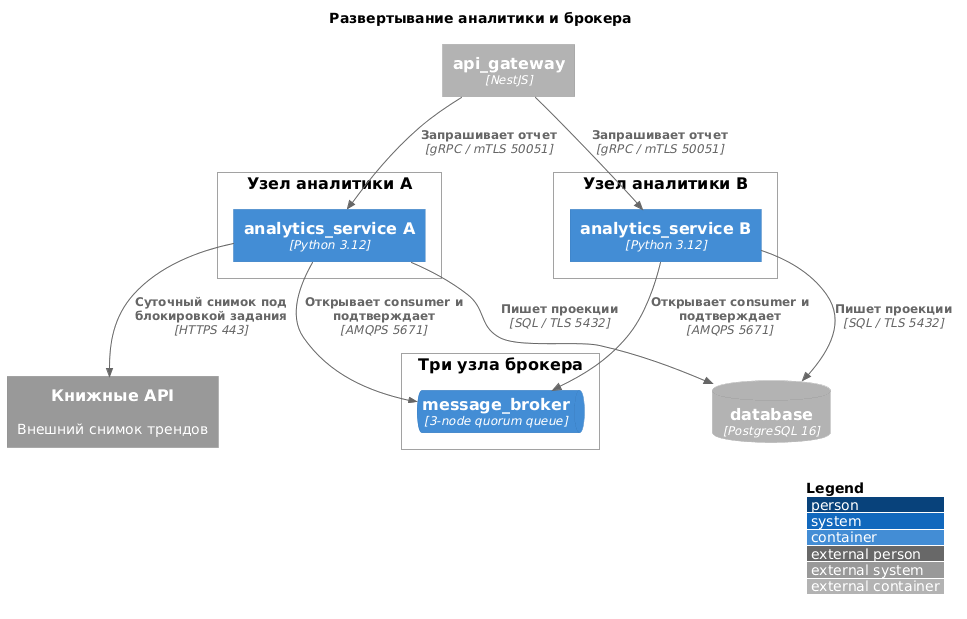

The diagram above was rendered by PlantUML. Its source (embedded in the PNG):
@startuml mironov-deployment
!include <C4/C4_Deployment>
LAYOUT_WITH_LEGEND()

title Развертывание аналитики и брокера

Deployment_Node(analytics_a, "Узел аналитики A") {
  Container(analytics_service_a, "analytics_service A", "Python 3.12")
}
Deployment_Node(analytics_b, "Узел аналитики B") {
  Container(analytics_service_b, "analytics_service B", "Python 3.12")
}
Deployment_Node(broker_cluster, "Три узла брокера") {
  ContainerQueue(message_broker, "message_broker", "3-node quorum queue")
}
ContainerDb_Ext(database, "database", "PostgreSQL 16")
Container_Ext(api_gateway, "api_gateway", "NestJS")
System_Ext(trends_api, "Книжные API", "Внешний снимок трендов")
Rel(analytics_service_a, message_broker, "Открывает consumer и подтверждает", "AMQPS 5671")
Rel(analytics_service_b, message_broker, "Открывает consumer и подтверждает", "AMQPS 5671")
Rel(analytics_service_a, database, "Пишет проекции", "SQL / TLS 5432")
Rel(analytics_service_b, database, "Пишет проекции", "SQL / TLS 5432")
Rel(api_gateway, analytics_service_a, "Запрашивает отчет", "gRPC / mTLS 50051")
Rel(api_gateway, analytics_service_b, "Запрашивает отчет", "gRPC / mTLS 50051")
Rel(analytics_service_a, trends_api, "Суточный снимок под блокировкой задания", "HTTPS 443")

@enduml